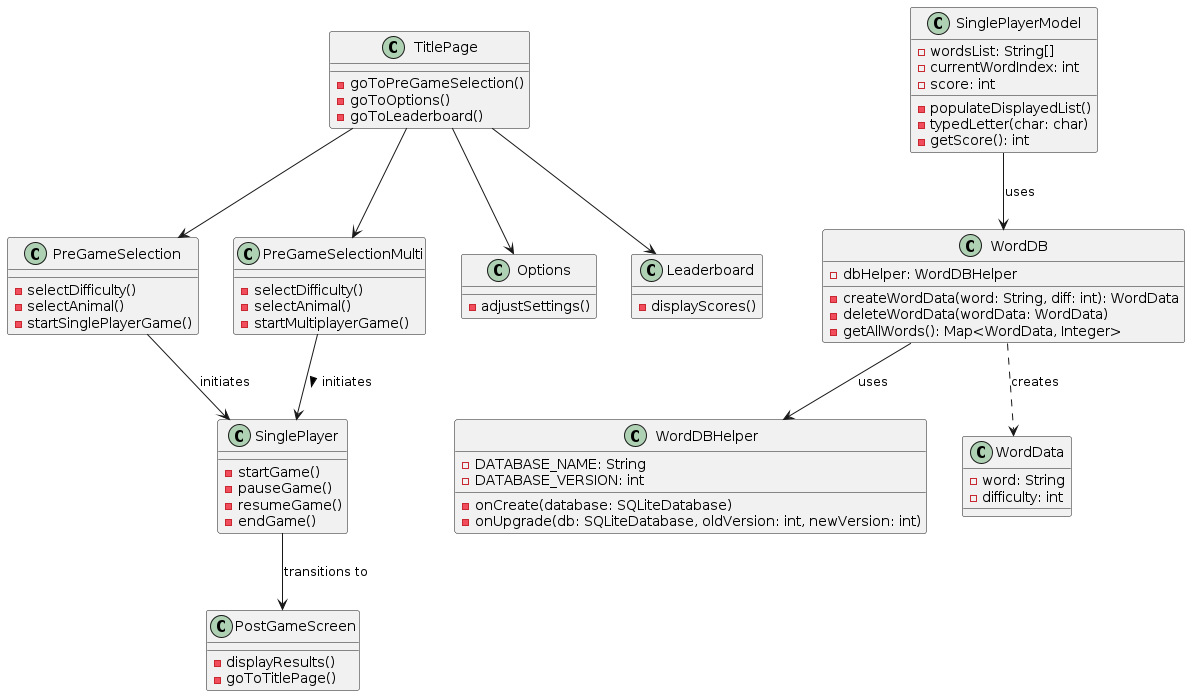

The diagram above was rendered by PlantUML. Its source (embedded in the PNG):
@startuml
class PreGameSelection {
    - selectDifficulty()
    - selectAnimal()
    - startSinglePlayerGame()
}

class SinglePlayerModel {
    - wordsList: String[]
    - currentWordIndex: int
    - score: int
    - populateDisplayedList()
    - typedLetter(char: char)
    - getScore(): int
}

class WordDB {
    - dbHelper: WordDBHelper
    - createWordData(word: String, diff: int): WordData
    - deleteWordData(wordData: WordData)
    - getAllWords(): Map<WordData, Integer>
}

class WordDBHelper {
    - DATABASE_NAME: String
    - DATABASE_VERSION: int
    - onCreate(database: SQLiteDatabase)
    - onUpgrade(db: SQLiteDatabase, oldVersion: int, newVersion: int)
}

class PostGameScreen {
    - displayResults()
    - goToTitlePage()
}

class WordData {
    - word: String
    - difficulty: int
}

class PreGameSelectionMulti {
    - selectDifficulty()
    - selectAnimal()
    - startMultiplayerGame()
}

class TitlePage {
    - goToPreGameSelection()
    - goToOptions()
    - goToLeaderboard()
}

class SinglePlayer {
    - startGame()
    - pauseGame()
    - resumeGame()
    - endGame()
}

class Options {
    - adjustSettings()
}

class Leaderboard {
    - displayScores()
}

PreGameSelection --> SinglePlayer : initiates
PreGameSelectionMulti --> SinglePlayer : initiates >
SinglePlayerModel --> WordDB : uses
WordDB --> WordDBHelper : uses
SinglePlayer --> PostGameScreen : transitions to
WordDB ..> WordData : creates
TitlePage --> PreGameSelection
TitlePage --> PreGameSelectionMulti
TitlePage --> Options
TitlePage --> Leaderboard
@enduml